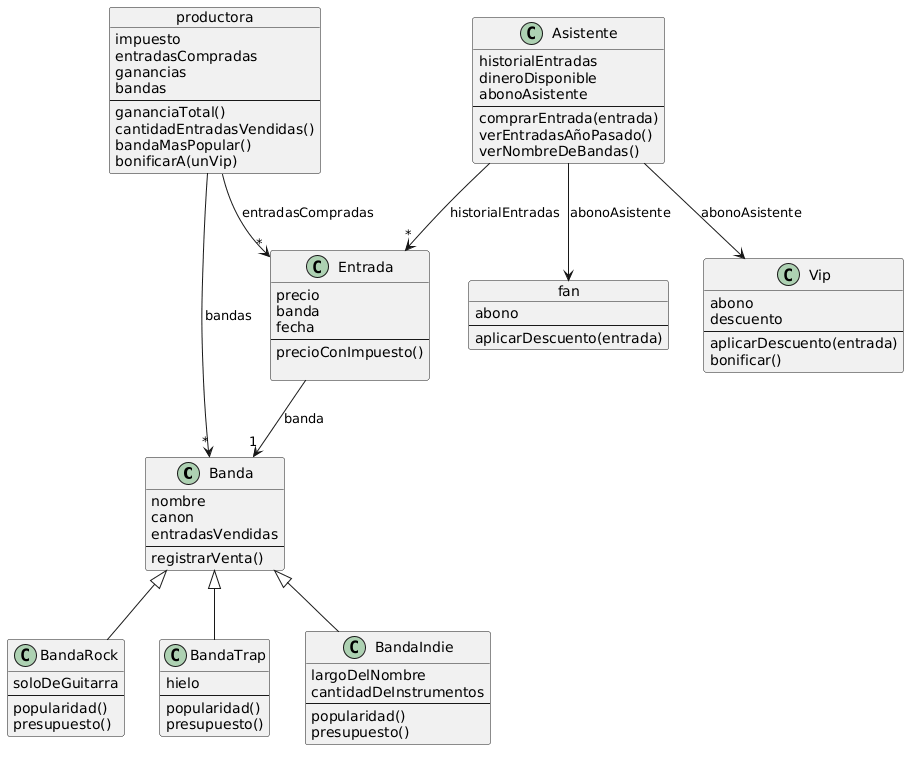

The diagram above was rendered by PlantUML. Its source (embedded in the PNG):
@startuml
class Banda {
    nombre
    canon
    entradasVendidas
    --
    registrarVenta()
    }
class BandaRock {
    soloDeGuitarra
    --
    popularidad()
    presupuesto()
}
class BandaTrap {
    hielo
    --
    popularidad()
    presupuesto()
}
class BandaIndie {
    largoDelNombre
    cantidadDeInstrumentos
    --
    popularidad()
    presupuesto()
}

class Asistente {
    historialEntradas
    dineroDisponible
    abonoAsistente
    --
    comprarEntrada(entrada)
    verEntradasAñoPasado()
    verNombreDeBandas()
}

object fan {
    abono
    --
    aplicarDescuento(entrada)
}

class Vip {
    abono
    descuento
    --
    aplicarDescuento(entrada)
    bonificar()
}

object productora {
    impuesto
    entradasCompradas
    ganancias
    bandas
    --
    gananciaTotal()
    cantidadEntradasVendidas()
    bandaMasPopular()
    bonificarA(unVip)
}
class Entrada {
    precio
    banda
    fecha
    --
    precioConImpuesto()

}

Banda <|-- BandaRock
Banda <|-- BandaTrap
Banda <|-- BandaIndie
Asistente --> "*" Entrada : historialEntradas
Asistente --> fan : abonoAsistente
Asistente --> Vip : abonoAsistente
Entrada --> "1" Banda : banda
productora --> "*" Entrada : entradasCompradas
productora --> "*" Banda : bandas
@enduml